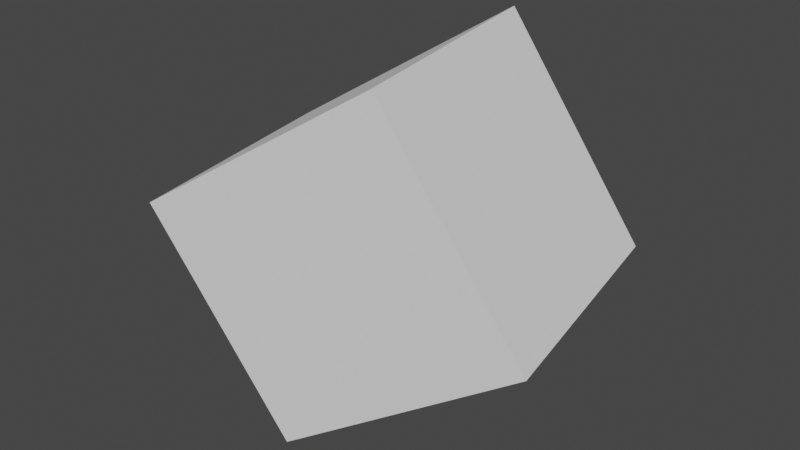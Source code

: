 # Source: basic.blend  (saved by Blender 2.91.10; exported with 4.5.12 LTS)
import bpy
from mathutils import Matrix  # noqa: F401  (used for matrix-valued properties, if any)

bpy.ops.wm.read_factory_settings(use_empty=True)
scene = bpy.context.scene
scene.name = 'Scene'

# ---- collections
col_collection = bpy.data.collections.new('Collection'); scene.collection.children.link(col_collection)

# ---- world
world_world = bpy.data.worlds.new('World'); scene.world = world_world
world_world.use_nodes = True; world_world.node_tree.nodes.clear()
_N = world_world.node_tree.nodes; _L = world_world.node_tree.links
n0 = _N.new('ShaderNodeOutputWorld'); n0.name = 'World Output'; n0.location = (300, 300)
n1 = _N.new('ShaderNodeBackground'); n1.name = 'Background'; n1.location = (10, 300)
n1.inputs[0].default_value = (0.05088, 0.05088, 0.05088, 1.0)
_L.new(n1.outputs[0], n0.inputs[0])
n0.is_active_output = True
world_world.color = (0.05088, 0.05088, 0.05088)
world_world.use_sun_shadow = False
world_world.sun_shadow_jitter_overblur = 0.0

# ---- meshes
me_cube_004 = bpy.data.meshes.new('Cube.004')
me_cube_004.from_pydata([(-1.5, -1.5, -1.5), (-1.5, -1.5, 1.5), (-1.5, 1.5, -1.5), (-1.5, 1.5, 1.5), (1.5, -1.5, -1.5), (1.5, -1.5, 1.5), (1.5, 1.5, -1.5), (1.5, 1.5, 1.5)], [], [(0, 1, 3, 2), (2, 3, 7, 6), (6, 7, 5, 4), (4, 5, 1, 0), (2, 6, 4, 0), (7, 3, 1, 5)])
_uv = me_cube_004.uv_layers.new(name='UVMap')
_uv.uv.foreach_set('vector', [0.375, 0.0, 0.625, 0.0, 0.625, 0.25, 0.375, 0.25, 0.375, 0.25, 0.625, 0.25, 0.625, 0.5, 0.375, 0.5, 0.375, 0.5, 0.625, 0.5, 0.625, 0.75, 0.375, 0.75, 0.375, 0.75, 0.625, 0.75, 0.625, 1.0, 0.375, 1.0, 0.125, 0.5, 0.375, 0.5, 0.375, 0.75, 0.125, 0.75, 0.625, 0.5, 0.875, 0.5, 0.875, 0.75, 0.625, 0.75])
me_cube_004.use_remesh_fix_poles = True
me_cube_004.use_remesh_preserve_attributes = False
me_cube_004.use_mirror_vertex_groups = False
me_cube_004.update()

# ---- objects
ob_cube = bpy.data.objects.new('Cube', me_cube_004)

# ---- transforms, parenting, visibility, modifiers, constraints
ob_cube.location = (1.0, 2.0, 3.0)
ob_cube.rotation_euler = (0.0, 1.0, 0.1745)
ob_cube.scale = (1.1, 1.1, 1.2)
ob_cube.pass_index = 123
ob_cube.lineart.crease_threshold = 0.0

# ---- collection membership
col_collection.objects.link(ob_cube)

# ---- scene / render settings (as saved in the file)
scene.frame_start = 1; scene.frame_end = 250; scene.frame_set(0)
scene.render.engine = 'BLENDER_EEVEE_NEXT'
scene.cycles.use_denoising = False
scene.cycles.samples = 128
scene.cycles.sampling_pattern = 'TABULATED_SOBOL'
scene.cycles.use_adaptive_sampling = False
scene.cycles.use_light_tree = False
scene.view_settings.view_transform = 'Filmic'
bpy.context.view_layer.update()

# ---- added for rendering (the .blend has no active camera and no usable light): camera, sun
cam_auto = bpy.data.cameras.new('AutoCamera')
cam_auto.lens = 50.0
cam_auto.sensor_width = 36.0
cam_auto.clip_end = 1000.0
ob_auto_camera = bpy.data.objects.new('AutoCamera', cam_auto)
scene.collection.objects.link(ob_auto_camera)
ob_auto_camera.location = (8.58503, -7.10203, 9.06802)
ob_auto_camera.rotation_euler = (1.09748, -7.21219e-08, 0.694738)
scene.camera = ob_auto_camera
light_auto_sun = bpy.data.lights.new('AutoSun', 'SUN')
light_auto_sun.energy = 3.0
light_auto_sun.angle = 0.0523599
ob_auto_sun = bpy.data.objects.new('AutoSun', light_auto_sun)
scene.collection.objects.link(ob_auto_sun)
ob_auto_sun.rotation_euler = (0.872665, 0.174533, 0.523599)
bpy.context.view_layer.update()
